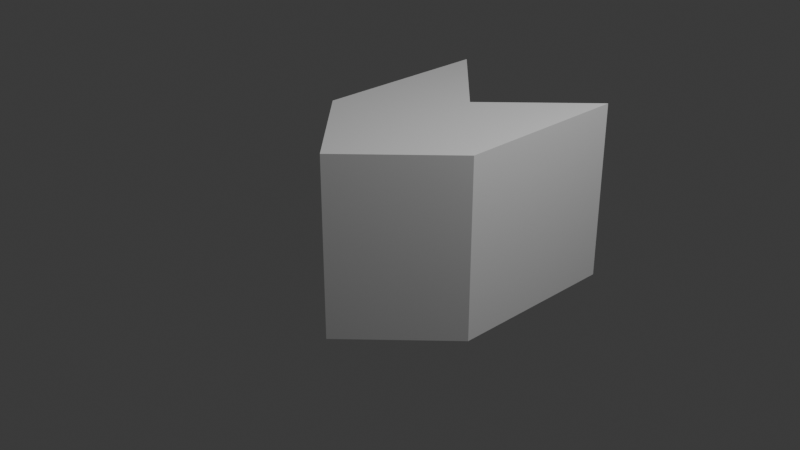 # Source: GN_ShearGeometry.blend  (saved by Blender 5.0.118; exported with 4.5.12 LTS)
import bpy
from mathutils import Matrix  # noqa: F401  (used for matrix-valued properties, if any)

bpy.ops.wm.read_factory_settings(use_empty=True)
scene = bpy.context.scene
scene.name = 'Scene'

# ---- collections
col_collection = bpy.data.collections.new('Collection'); scene.collection.children.link(col_collection)

# ---- materials (node trees are filled in below, after node groups)
mat_material = bpy.data.materials.new('Material')
mat_material.alpha_threshold = 0.0
mat_material.use_backface_culling_lightprobe_volume = False
mat_material.roughness = 0.5
mat_material.line_color = (0.0, 0.0, 0.0, 1.0)

# ---- node groups
ng_gng_deformcage = bpy.data.node_groups.new('GNG_DeformCage', 'GeometryNodeTree')
_s = ng_gng_deformcage.interface.new_socket(name='Geometry', in_out='OUTPUT', socket_type='NodeSocketGeometry')
_s = ng_gng_deformcage.interface.new_socket(name='Geometry', in_out='INPUT', socket_type='NodeSocketGeometry')
_s = ng_gng_deformcage.interface.new_socket(name='Resolution', in_out='INPUT', socket_type='NodeSocketInt')
_s.default_value = 12
_s.min_value = 2
_N = ng_gng_deformcage.nodes; _L = ng_gng_deformcage.links
n0 = _N.new('NodeGroupInput'); n0.name = 'Group Input'; n0.location = (0, 0)
n1 = _N.new('NodeGroupOutput'); n1.name = 'Group Output'; n1.location = (4200, 0)
n2 = _N.new('GeometryNodeBoundBox'); n2.name = 'Bounding Box'; n2.location = (280, 0)
n3 = _N.new('ShaderNodeVectorMath'); n3.name = 'Vector Math'; n3.location = (560, 0)
n3.label = 'dims'
n3.operation = 'SUBTRACT'
n4 = _N.new('ShaderNodeVectorMath'); n4.name = 'Vector Math.001'; n4.location = (560, -224)
n4.label = 'min+max'
n5 = _N.new('ShaderNodeVectorMath'); n5.name = 'Vector Math.002'; n5.location = (840, -246)
n5.label = 'center'
n5.operation = 'SCALE'
n5.inputs[3].default_value = 0.5
n6 = _N.new('ShaderNodeSeparateXYZ'); n6.name = 'Separate XYZ'; n6.location = (840, 0)
n6.label = 'dim xyz'
n7 = _N.new('ShaderNodeMath'); n7.name = 'Math'; n7.location = (1120, 0)
n7.label = 'max xy'
n7.operation = 'MAXIMUM'
n8 = _N.new('ShaderNodeMath'); n8.name = 'Math.001'; n8.location = (1400, 0)
n8.label = 'max xyz'
n8.operation = 'MAXIMUM'
n9 = _N.new('ShaderNodeMath'); n9.name = 'Math.002'; n9.location = (280, -268)
n9.label = 'res>=1'
n9.operation = 'MAXIMUM'
n9.inputs[1].default_value = 1.0
n10 = _N.new('ShaderNodeMath'); n10.name = 'Math.003'; n10.location = (1680, 0)
n10.label = 'cell'
n10.operation = 'DIVIDE'
n11 = _N.new('ShaderNodeMath'); n11.name = 'Math.004'; n11.location = (1960, 0)
n11.label = 'cell>0'
n11.operation = 'MAXIMUM'
n11.inputs[1].default_value = 0.0001
n12 = _N.new('ShaderNodeMath'); n12.name = 'Math.005'; n12.location = (2240, 0)
n12.label = 'segsX'
n12.operation = 'DIVIDE'
n13 = _N.new('ShaderNodeMath'); n13.name = 'Math.006'; n13.location = (2520, 0)
n13.label = 'min1X'
n13.operation = 'MAXIMUM'
n13.inputs[1].default_value = 1.0
n14 = _N.new('ShaderNodeMath'); n14.name = 'Math.007'; n14.location = (2800, 0)
n14.label = '+1X'
n14.inputs[1].default_value = 1.0
n15 = _N.new('FunctionNodeFloatToInt'); n15.name = 'Float to Integer'; n15.location = (3080, 0)
n15.label = 'intX'
n16 = _N.new('ShaderNodeMath'); n16.name = 'Math.008'; n16.location = (2240, -224)
n16.label = 'segsY'
n16.operation = 'DIVIDE'
n17 = _N.new('ShaderNodeMath'); n17.name = 'Math.009'; n17.location = (2520, -224)
n17.label = 'min1Y'
n17.operation = 'MAXIMUM'
n17.inputs[1].default_value = 1.0
n18 = _N.new('ShaderNodeMath'); n18.name = 'Math.010'; n18.location = (2800, -224)
n18.label = '+1Y'
n18.inputs[1].default_value = 1.0
n19 = _N.new('FunctionNodeFloatToInt'); n19.name = 'Float to Integer.001'; n19.location = (3080, -202)
n19.label = 'intY'
n20 = _N.new('ShaderNodeMath'); n20.name = 'Math.011'; n20.location = (2240, -448)
n20.label = 'segsZ'
n20.operation = 'DIVIDE'
n21 = _N.new('ShaderNodeMath'); n21.name = 'Math.012'; n21.location = (2520, -448)
n21.label = 'min1Z'
n21.operation = 'MAXIMUM'
n21.inputs[1].default_value = 1.0
n22 = _N.new('ShaderNodeMath'); n22.name = 'Math.013'; n22.location = (2800, -448)
n22.label = '+1Z'
n22.inputs[1].default_value = 1.0
n23 = _N.new('FunctionNodeFloatToInt'); n23.name = 'Float to Integer.002'; n23.location = (3080, -404)
n23.label = 'intZ'
n24 = _N.new('GeometryNodeMeshCube'); n24.name = 'Cube'; n24.location = (3360, 0)
n25 = _N.new('GeometryNodeDeleteGeometry'); n25.name = 'Delete Geometry'; n25.location = (3640, 0)
n25.domain = 'FACE'
n26 = _N.new('GeometryNodeSetPosition'); n26.name = 'Set Position'; n26.location = (3920, 0)
n27 = _N.new('NodeFrame'); n27.name = 'Frame'; n27.location = (0, 0)
n27.label = 'Adaptive bbox lattice (uniform cells; faces removed -> wirefram'
n27.width = 150
n2.parent = n27
n3.parent = n27
n4.parent = n27
n5.parent = n27
n6.parent = n27
n7.parent = n27
n8.parent = n27
n9.parent = n27
n10.parent = n27
n11.parent = n27
n24.parent = n27
n25.parent = n27
n26.parent = n27
_L.new(n0.outputs[0], n2.inputs[0])
_L.new(n2.outputs[2], n3.inputs[0])
_L.new(n2.outputs[1], n3.inputs[1])
_L.new(n2.outputs[2], n4.inputs[0])
_L.new(n2.outputs[1], n4.inputs[1])
_L.new(n4.outputs[0], n5.inputs[0])
_L.new(n3.outputs[0], n6.inputs[0])
_L.new(n6.outputs[0], n7.inputs[0])
_L.new(n6.outputs[1], n7.inputs[1])
_L.new(n7.outputs[0], n8.inputs[0])
_L.new(n6.outputs[2], n8.inputs[1])
_L.new(n0.outputs[1], n9.inputs[0])
_L.new(n8.outputs[0], n10.inputs[0])
_L.new(n9.outputs[0], n10.inputs[1])
_L.new(n10.outputs[0], n11.inputs[0])
_L.new(n6.outputs[0], n12.inputs[0])
_L.new(n11.outputs[0], n12.inputs[1])
_L.new(n12.outputs[0], n13.inputs[0])
_L.new(n13.outputs[0], n14.inputs[0])
_L.new(n14.outputs[0], n15.inputs[0])
_L.new(n6.outputs[1], n16.inputs[0])
_L.new(n11.outputs[0], n16.inputs[1])
_L.new(n16.outputs[0], n17.inputs[0])
_L.new(n17.outputs[0], n18.inputs[0])
_L.new(n18.outputs[0], n19.inputs[0])
_L.new(n6.outputs[2], n20.inputs[0])
_L.new(n11.outputs[0], n20.inputs[1])
_L.new(n20.outputs[0], n21.inputs[0])
_L.new(n21.outputs[0], n22.inputs[0])
_L.new(n22.outputs[0], n23.inputs[0])
_L.new(n3.outputs[0], n24.inputs[0])
_L.new(n15.outputs[0], n24.inputs[1])
_L.new(n19.outputs[0], n24.inputs[2])
_L.new(n23.outputs[0], n24.inputs[3])
_L.new(n24.outputs[0], n25.inputs[0])
_L.new(n25.outputs[0], n26.inputs[0])
_L.new(n5.outputs[0], n26.inputs[3])
_L.new(n26.outputs[0], n1.inputs[0])
n1.is_active_output = True
ng_gn_sheargeometry = bpy.data.node_groups.new('GN_ShearGeometry', 'GeometryNodeTree')
_s = ng_gn_sheargeometry.interface.new_socket(name='Geometry', in_out='OUTPUT', socket_type='NodeSocketGeometry')
_s.description = 'Sheared geometry.'
_s = ng_gn_sheargeometry.interface.new_socket(name='Geometry', in_out='INPUT', socket_type='NodeSocketGeometry')
_s.description = 'Geometry to shear.'
_s = ng_gn_sheargeometry.interface.new_socket(name='Selection', in_out='INPUT', socket_type='NodeSocketBool')
_s.default_value = True
ng_gn_sheargeometry.interface.new_panel('Shear')
_s = ng_gn_sheargeometry.interface.new_socket(name='Shear Factor', in_out='INPUT', socket_type='NodeSocketFloat')
_s.default_value = 1.0
_s.min_value = -10.0
_s.max_value = 10.0
_s.description = 'Strength and direction of the shear. Each vertex is moved along the Shear Axis by an amount proportional to its position along the Mask Axis, multiplied by this value. Negative values shear the opposite way; 0 leaves the geometry unchanged.'
_s = ng_gn_sheargeometry.interface.new_socket(name='Shear Axis', in_out='INPUT', socket_type='NodeSocketMenu')
_s.default_value = 'X'
_s.description = 'Axis along which vertices are pushed (the direction of the shear displacement).'
_s = ng_gn_sheargeometry.interface.new_socket(name='Mask Axis', in_out='INPUT', socket_type='NodeSocketMenu')
_s.default_value = 'Y'
_s.description = 'Axis whose coordinate controls how much each vertex is sheared. Vertices farther along this axis are displaced more.'
_s = ng_gn_sheargeometry.interface.new_socket(name='Symmetry', in_out='INPUT', socket_type='NodeSocketBool')
_s.description = 'Use the absolute distance from the Center Offset so both sides of the neutral plane shear in the same direction, giving a mirrored, V-shaped shear instead of a linear slant.'
ng_gn_sheargeometry.interface.new_panel('Center')
_s = ng_gn_sheargeometry.interface.new_socket(name='Center Offset', in_out='INPUT', socket_type='NodeSocketFloat')
_s.min_value = -10.0
_s.max_value = 10.0
_s.description = 'Position along the Mask Axis that stays fixed - the neutral plane of the shear. Vertices on this plane are not displaced; vertices on either side shear in opposite directions. Use it to move the pivot of the shear.'
_s = ng_gn_sheargeometry.interface.new_socket(name='Show Center Gizmo', in_out='INPUT', socket_type='NodeSocketBool')
_s.default_value = True
_s.description = 'Show a draggable arrow gizmo at the Center Offset (along the Mask Axis) to edit it in the viewport.'
ng_gn_sheargeometry.interface.new_panel('Preview')
_s = ng_gn_sheargeometry.interface.new_socket(name='Show Deformation Preview', in_out='INPUT', socket_type='NodeSocketBool')
_s.description = 'Show a bounding-box lattice that previews the deformation on a clean cage. Toggle off for final output.'
_s = ng_gn_sheargeometry.interface.new_socket(name='Preview Resolution', in_out='INPUT', socket_type='NodeSocketInt')
_s.default_value = 12
_s.min_value = 2
_s.description = 'Lattice density along the longest bbox axis (adaptive, uniform cells).'
ng_gn_sheargeometry.description = 'Shear Geometry: Advanced shear/skew modifier similar to 3ds Max.\n\nShear Axis: Direction to offset (0=X, 1=Y, 2=Z)\nMask Axis: Position along this axis drives effect (0=X, 1=Y, 2=Z)\nShear Factor: Strength of shear (-10 to 10)\nCenter Offset: Shift the center point of the shear\nSymmetry: Mirror the shear effect around center'
ng_gn_sheargeometry.is_modifier = True
_N = ng_gn_sheargeometry.nodes; _L = ng_gn_sheargeometry.links
n0 = _N.new('NodeGroupInput'); n0.name = 'Group Input'; n0.location = (-1400, 0)
n1 = _N.new('NodeGroupOutput'); n1.name = 'Group Output'; n1.location = (1738, 1)
n2 = _N.new('NodeFrame'); n2.name = 'Frame'; n2.location = (-1230, 436)
n2.label = 'Axis Menu to Vector Conversion'
n2.width = 387
n3 = _N.new('NodeFrame'); n3.name = 'Frame.001'; n3.location = (-708, 199)
n3.label = 'Position Input & Center Offset'
n3.width = 200
n4 = _N.new('NodeFrame'); n4.name = 'Frame.002'; n4.location = (-430, 136)
n4.label = 'Mask Axis Calculation'
n4.width = 400
n5 = _N.new('NodeFrame'); n5.name = 'Frame.003'; n5.location = (170, 36)
n5.label = 'Symmetry Processing'
n5.width = 650
n6 = _N.new('NodeFrame'); n6.name = 'Frame.004'; n6.location = (952, 38)
n6.label = 'Shear Offset Calculation'
n6.width = 400
n7 = _N.new('NodeFrame'); n7.name = 'Frame.005'; n7.location = (1420, 36)
n7.label = 'Apply Position Offset'
n7.width = 200
n8 = _N.new('GeometryNodeMenuSwitch'); n8.name = 'Menu Switch'; n8.location = (30, -36)
n8.label = 'Shear Axis Menu'
n8.enum_items.clear()
_it = n8.enum_items.new('X')
_it = n8.enum_items.new('Y')
_it = n8.enum_items.new('Z')
n8.enum_definition.enum_definition.enum_definition.enum_definition.data_type = 'VECTOR'
n8.enum_definition.enum_definition.enum_definition.data_type = 'VECTOR'
n8.enum_definition.enum_definition.data_type = 'VECTOR'
n8.enum_definition.data_type = 'VECTOR'
n8.data_type = 'VECTOR'
n8.inputs[1].default_value = (1.0, 0.0, 0.0)
n8.inputs[2].default_value = (0.0, 1.0, 0.0)
n8.inputs[3].default_value = (0.0, 0.0, 1.0)
n9 = _N.new('GeometryNodeMenuSwitch'); n9.name = 'Menu Switch.001'; n9.location = (217, -542)
n9.label = 'Mask Axis Menu'
n9.enum_items.clear()
_it = n9.enum_items.new('X')
_it = n9.enum_items.new('Y')
_it = n9.enum_items.new('Z')
n9.enum_definition.enum_definition.enum_definition.enum_definition.data_type = 'VECTOR'
n9.enum_definition.enum_definition.enum_definition.data_type = 'VECTOR'
n9.enum_definition.enum_definition.data_type = 'VECTOR'
n9.enum_definition.data_type = 'VECTOR'
n9.data_type = 'VECTOR'
n9.inputs[1].default_value = (1.0, 0.0, 0.0)
n9.inputs[2].default_value = (0.0, 1.0, 0.0)
n9.inputs[3].default_value = (0.0, 0.0, 1.0)
n10 = _N.new('GeometryNodeInputPosition'); n10.name = 'Position'; n10.location = (30, -36)
n10.label = 'Get Vertex Position'
n11 = _N.new('ShaderNodeVectorMath'); n11.name = 'Vector Math'; n11.location = (30, -36)
n11.label = 'Extract Mask Axis Value'
n11.operation = 'DOT_PRODUCT'
n12 = _N.new('ShaderNodeMath'); n12.name = 'Math'; n12.location = (230, -36)
n12.label = 'Apply Center Offset'
n12.operation = 'SUBTRACT'
n13 = _N.new('ShaderNodeMath'); n13.name = 'Math.001'; n13.location = (30, -136)
n13.label = 'Absolute Value (for Symmetry)'
n13.operation = 'ABSOLUTE'
n14 = _N.new('GeometryNodeSwitch'); n14.name = 'Switch'; n14.location = (230, -136)
n14.label = 'Apply Symmetry Switch'
n14.input_type = 'FLOAT'
n15 = _N.new('ShaderNodeMath'); n15.name = 'Math.002'; n15.location = (480, -36)
n15.label = 'Apply Shear Factor'
n15.operation = 'MULTIPLY'
n16 = _N.new('ShaderNodeVectorMath'); n16.name = 'Vector Math.001'; n16.location = (30, -36)
n16.label = 'Scale Shear Direction'
n16.operation = 'SCALE'
n17 = _N.new('ShaderNodeVectorMath'); n17.name = 'Vector Math.002'; n17.location = (230, -36)
n17.label = 'Add Offset to Position'
n18 = _N.new('GeometryNodeSetPosition'); n18.name = 'Set Position'; n18.location = (30, -36)
n18.label = 'Apply Sheared Position'
n19 = _N.new('ShaderNodeVectorMath'); n19.name = 'Vector Math.003'; n19.location = (978, -1062)
n19.label = 'gizmo pos = Offset x MaskAxis'
n19.operation = 'SCALE'
n20 = _N.new('GeometryNodeGizmoLinear'); n20.name = 'Linear Gizmo'; n20.location = (1218, -1062)
n20.label = 'Center Offset gizmo'
n20.color_id = 'SECONDARY'
n21 = _N.new('GeometryNodeJoinGeometry'); n21.name = 'Join Geometry'; n21.location = (1478, -942)
n21.label = 'mesh + gizmo'
n22 = _N.new('GeometryNodeSwitch'); n22.name = 'Switch.001'; n22.location = (1658, -1022)
n22.label = 'Show Center Gizmo?'
n23 = _N.new('NodeFrame'); n23.name = 'Frame.006'; n23.location = (0, 0)
n23.label = 'Center Gizmo  (toggle Show Gizmo; drag the arrow along Mask Axi'
n23.width = 150
n24 = _N.new('GeometryNodeGizmoLinear'); n24.name = 'Linear Gizmo.001'; n24.location = (978, -1262)
n24.label = 'Center Marker'
n24.draw_style = 'CROSS'
n25 = _N.new('GeometryNodeGroup'); n25.name = 'Group'; n25.location = (978, -759)
n25.label = 'Deform Cage'
n25.node_tree = ng_gng_deformcage
n26 = _N.new('GeometryNodeSetPosition'); n26.name = 'Set Position.001'; n26.location = (1218, -759)
n26.label = 'deform cage'
n27 = _N.new('GeometryNodeJoinGeometry'); n27.name = 'Join Geometry.001'; n27.location = (1458, -759)
n27.label = 'mesh + preview cage'
n28 = _N.new('GeometryNodeSwitch'); n28.name = 'Switch.002'; n28.location = (1698, -759)
n28.label = 'Show Deformation Preview?'
n29 = _N.new('NodeFrame'); n29.name = 'Frame.007'; n29.location = (0, 0)
n29.label = 'Deformation Preview  (toggle Show Deformation Preview)'
n29.width = 150
n8.parent = n2
n9.parent = n2
n10.parent = n3
n11.parent = n4
n12.parent = n4
n13.parent = n5
n14.parent = n5
n15.parent = n5
n16.parent = n6
n17.parent = n6
n18.parent = n7
n19.parent = n23
n20.parent = n23
n21.parent = n23
n22.parent = n23
n24.parent = n23
n25.parent = n29
n26.parent = n29
n27.parent = n29
n28.parent = n29
_L.new(n10.outputs[0], n11.inputs[0])
_L.new(n9.outputs[0], n11.inputs[1])
_L.new(n11.outputs[1], n12.inputs[0])
_L.new(n0.outputs[6], n12.inputs[1])
_L.new(n12.outputs[0], n13.inputs[0])
_L.new(n0.outputs[5], n14.inputs[0])
_L.new(n12.outputs[0], n14.inputs[1])
_L.new(n13.outputs[0], n14.inputs[2])
_L.new(n14.outputs[0], n15.inputs[0])
_L.new(n0.outputs[2], n15.inputs[1])
_L.new(n8.outputs[0], n16.inputs[0])
_L.new(n15.outputs[0], n16.inputs[3])
_L.new(n10.outputs[0], n17.inputs[0])
_L.new(n16.outputs[0], n17.inputs[1])
_L.new(n0.outputs[0], n18.inputs[0])
_L.new(n17.outputs[0], n18.inputs[2])
_L.new(n0.outputs[3], n8.inputs[0])
_L.new(n0.outputs[4], n9.inputs[0])
_L.new(n0.outputs[1], n18.inputs[1])
_L.new(n9.outputs[0], n19.inputs[0])
_L.new(n0.outputs[6], n19.inputs[3])
_L.new(n0.outputs[6], n20.inputs[0])
_L.new(n19.outputs[0], n20.inputs[1])
_L.new(n9.outputs[0], n20.inputs[2])
_L.new(n18.outputs[0], n21.inputs[0])
_L.new(n20.outputs[0], n21.inputs[0])
_L.new(n0.outputs[7], n22.inputs[0])
_L.new(n18.outputs[0], n22.inputs[1])
_L.new(n21.outputs[0], n22.inputs[2])
_L.new(n0.outputs[6], n24.inputs[0])
_L.new(n19.outputs[0], n24.inputs[1])
_L.new(n9.outputs[0], n24.inputs[2])
_L.new(n24.outputs[0], n21.inputs[0])
_L.new(n0.outputs[0], n25.inputs[0])
_L.new(n0.outputs[9], n25.inputs[1])
_L.new(n25.outputs[0], n26.inputs[0])
_L.new(n17.outputs[0], n26.inputs[2])
_L.new(n22.outputs[0], n27.inputs[0])
_L.new(n26.outputs[0], n27.inputs[0])
_L.new(n0.outputs[8], n28.inputs[0])
_L.new(n22.outputs[0], n28.inputs[1])
_L.new(n27.outputs[0], n28.inputs[2])
_L.new(n28.outputs[0], n1.inputs[0])
n1.is_active_output = True

# ---- material node trees
mat_material.use_nodes = True; mat_material.node_tree.nodes.clear()
_N = mat_material.node_tree.nodes; _L = mat_material.node_tree.links
n0 = _N.new('ShaderNodeOutputMaterial'); n0.name = 'Material Output'; n0.location = (200, 100)
n1 = _N.new('ShaderNodeBsdfPrincipled'); n1.name = 'Principled BSDF'; n1.location = (-200, 100)
n1.inputs[3].default_value = 1.45
_L.new(n1.outputs[0], n0.inputs[0])
n0.is_active_output = True

# ---- world
world_world = bpy.data.worlds.new('World'); scene.world = world_world
world_world.use_nodes = True; world_world.node_tree.nodes.clear()
_N = world_world.node_tree.nodes; _L = world_world.node_tree.links
n0 = _N.new('ShaderNodeOutputWorld'); n0.name = 'World Output'; n0.location = (200, 100)
n1 = _N.new('ShaderNodeBackground'); n1.name = 'Background'; n1.location = (-200, 100)
n1.inputs[0].default_value = (0.05088, 0.05088, 0.05088, 1.0)
_L.new(n1.outputs[0], n0.inputs[0])
n0.is_active_output = True
world_world.color = (0.05088, 0.05088, 0.05088)
world_world.sun_shadow_jitter_overblur = 0.0

# ---- cameras
cam_camera = bpy.data.cameras.new('Camera')
cam_camera.clip_end = 100.0
cam_camera.ortho_scale = 7.314

# ---- lights
light_light = bpy.data.lights.new('Light', 'POINT')
light_light.energy = 1000.0
light_light.shadow_soft_size = 0.1

# ---- meshes
me_cube = bpy.data.meshes.new('Cube')
me_cube.from_pydata([(1.0, 1.0, 1.0), (1.0, 1.0, -1.0), (1.0, -1.0, 1.0), (1.0, -1.0, -1.0), (-1.0, 1.0, 1.0), (-1.0, 1.0, -1.0), (-1.0, -1.0, 1.0), (-1.0, -1.0, -1.0), (0.0, 1.0, -1.0), (0.0, -1.0, 1.0), (0.0, -1.0, -1.0), (0.0, 1.0, 1.0)], [], [(11, 4, 6, 9), (10, 9, 6, 7), (7, 6, 4, 5), (8, 1, 3, 10), (1, 0, 2, 3), (8, 11, 0, 1), (5, 4, 11, 8), (5, 8, 10, 7), (3, 2, 9, 10), (0, 11, 9, 2)])
_uv = me_cube.uv_layers.new(name='UVMap')
_uv.uv.foreach_set('vector', [0.75, 0.5, 0.875, 0.5, 0.875, 0.75, 0.75, 0.75, 0.375, 0.875, 0.625, 0.875, 0.625, 1.0, 0.375, 1.0, 0.375, 0.0, 0.625, 0.0, 0.625, 0.25, 0.375, 0.25, 0.25, 0.5, 0.375, 0.5, 0.375, 0.75, 0.25, 0.75, 0.375, 0.5, 0.625, 0.5, 0.625, 0.75, 0.375, 0.75, 0.375, 0.375, 0.625, 0.375, 0.625, 0.5, 0.375, 0.5, 0.375, 0.25, 0.625, 0.25, 0.625, 0.375, 0.375, 0.375, 0.125, 0.5, 0.25, 0.5, 0.25, 0.75, 0.125, 0.75, 0.375, 0.75, 0.625, 0.75, 0.625, 0.875, 0.375, 0.875, 0.625, 0.5, 0.75, 0.5, 0.75, 0.75, 0.625, 0.75])
me_cube.materials.append(mat_material)
me_cube.use_mirror_vertex_groups = False
me_cube.update()

# ---- objects
ob_cube = bpy.data.objects.new('Cube', me_cube)
ob_light = bpy.data.objects.new('Light', light_light)
ob_camera = bpy.data.objects.new('Camera', cam_camera)

# ---- transforms, parenting, visibility, modifiers, constraints
ob_cube.location = (0.0, 0.0, 0.0)
ob_cube.lock_rotations_4d = False
ob_cube.empty_display_type = 'ARROWS'
ob_cube.lineart.crease_threshold = 0.0
_m = ob_cube.modifiers.new('Shear Geometry', 'NODES')
_m.node_group = ng_gn_sheargeometry
_gi = [s.identifier for s in ng_gn_sheargeometry.interface.items_tree if s.item_type == 'SOCKET' and s.in_out == 'INPUT']
_m[_gi[3]] = 3  # Shear Axis
_m[_gi[4]] = 2  # Mask Axis
_m[_gi[5]] = True  # Symmetry
_m[_gi[8]] = True  # Show Deformation Preview
ob_light.location = (4.076, 1.005, 5.904)
ob_light.rotation_euler = (0.6503, 0.05522, 1.866)
ob_light.lock_rotations_4d = False
ob_light.empty_display_type = 'ARROWS'
ob_light.color = (0.0, 0.0, 0.0, 0.0)
ob_light.lineart.crease_threshold = 0.0
ob_camera.location = (7.359, -6.926, 4.958)
ob_camera.rotation_euler = (1.109, 0.0, 0.8149)
ob_camera.lock_rotations_4d = False
ob_camera.empty_display_type = 'ARROWS'
ob_camera.color = (0.0, 0.0, 0.0, 0.0)
ob_camera.display_type = 'WIRE'
ob_camera.lineart.crease_threshold = 0.0

# ---- collection membership
col_collection.objects.link(ob_cube)
col_collection.objects.link(ob_light)
col_collection.objects.link(ob_camera)

# ---- scene / render settings (as saved in the file)
scene.camera = ob_camera
scene.frame_start = 1; scene.frame_end = 250; scene.frame_set(1)
scene.render.engine = 'BLENDER_EEVEE_NEXT'
scene.render.bake_bias = 0.0
scene.render.bake_samples = 0
bpy.context.view_layer.update()
